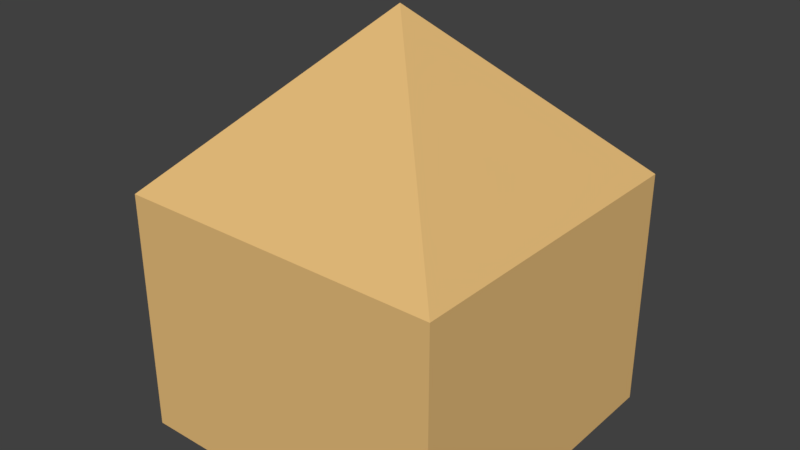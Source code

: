 # Source: wood_house.blend  (saved by Blender 2.78.0; exported with 4.5.12 LTS)
import bpy
from mathutils import Matrix  # noqa: F401  (used for matrix-valued properties, if any)

bpy.ops.wm.read_factory_settings(use_empty=True)
scene = bpy.context.scene
scene.name = 'Scene'

# ---- collections
col_collection_1 = bpy.data.collections.new('Collection 1'); scene.collection.children.link(col_collection_1)

# ---- materials (node trees are filled in below, after node groups)
mat_material_001 = bpy.data.materials.new('Material.001')
mat_material_001.alpha_threshold = 0.0
mat_material_001.use_transparent_shadow = False
mat_material_001.diffuse_color = (0.8, 0.5121, 0.199, 1.0)
mat_material_001.specular_color = (0.1034, 0.6137, 1.0)
mat_material_001.roughness = 0.5
mat_material_001.line_color = (0.0, 0.0, 0.0, 1.0)

# ---- material node trees

# ---- world
world_world = bpy.data.worlds.new('World'); scene.world = world_world
world_world.color = (0.05088, 0.05088, 0.05088)
world_world.use_sun_shadow = False
world_world.sun_shadow_jitter_overblur = 0.0
world_world.cycles.sampling_method = 'MANUAL'

# ---- meshes
me_cube = bpy.data.meshes.new('Cube')
me_cube.from_pydata([(1.0, 1.0, -1.0), (1.0, -1.0, -1.0), (-1.0, -1.0, -1.0), (-1.0, 1.0, -1.0), (1.0, 1.0, 0.5), (1.0, -1.0, 0.5), (-1.0, -1.0, 0.5), (-1.0, 1.0, 0.5), (1.0, 1.0, 0.5), (1.0, -1.0, 0.5), (-1.0, -1.0, 0.5), (-1.0, 1.0, 0.5), (-1.341e-07, -1.788e-07, 1.5)], [], [(0, 1, 2, 3), (7, 6, 10, 11), (0, 4, 5, 1), (1, 5, 6, 2), (2, 6, 7, 3), (4, 0, 3, 7), (11, 10, 12), (4, 7, 11, 8), (6, 5, 9, 10), (5, 4, 8, 9), (8, 11, 12), (10, 9, 12), (9, 8, 12)])
me_cube.materials.append(mat_material_001)
me_cube.use_remesh_preserve_volume = False
me_cube.use_remesh_preserve_attributes = False
me_cube.use_mirror_vertex_groups = False
me_cube.update()

# ---- objects
ob_cube = bpy.data.objects.new('Cube', me_cube)

# ---- transforms, parenting, visibility, modifiers, constraints
ob_cube.location = (0.0, 0.0, 1.0)
ob_cube.lock_rotations_4d = False
ob_cube.empty_display_type = 'ARROWS'
ob_cube.lineart.crease_threshold = 0.0

# ---- collection membership
col_collection_1.objects.link(ob_cube)

# ---- scene / render settings (as saved in the file)
scene.frame_start = 1; scene.frame_end = 250; scene.frame_set(1)
scene.render.engine = 'BLENDER_EEVEE_NEXT'
scene.render.resolution_percentage = 50
scene.render.dither_intensity = 0.0
scene.cycles.use_denoising = False
scene.cycles.samples = 128
scene.cycles.sampling_pattern = 'TABULATED_SOBOL'
scene.cycles.light_sampling_threshold = 0.0
scene.cycles.use_adaptive_sampling = False
scene.cycles.use_light_tree = False
scene.cycles.blur_glossy = 0.0
scene.cycles.sample_clamp_indirect = 0.0
scene.view_settings.view_transform = 'Standard'
bpy.context.view_layer.update()

# ---- added for rendering (the .blend has no active camera and no usable light): camera, sun
cam_auto = bpy.data.cameras.new('AutoCamera')
cam_auto.lens = 50.0
cam_auto.sensor_width = 36.0
cam_auto.clip_end = 1000.0
ob_auto_camera = bpy.data.objects.new('AutoCamera', cam_auto)
scene.collection.objects.link(ob_auto_camera)
ob_auto_camera.location = (3.49265, -4.19118, 4.04412)
ob_auto_camera.rotation_euler = (1.09748, -7.21219e-08, 0.694738)
scene.camera = ob_auto_camera
light_auto_sun = bpy.data.lights.new('AutoSun', 'SUN')
light_auto_sun.energy = 3.0
light_auto_sun.angle = 0.0523599
ob_auto_sun = bpy.data.objects.new('AutoSun', light_auto_sun)
scene.collection.objects.link(ob_auto_sun)
ob_auto_sun.rotation_euler = (0.872665, 0.174533, 0.523599)
bpy.context.view_layer.update()
